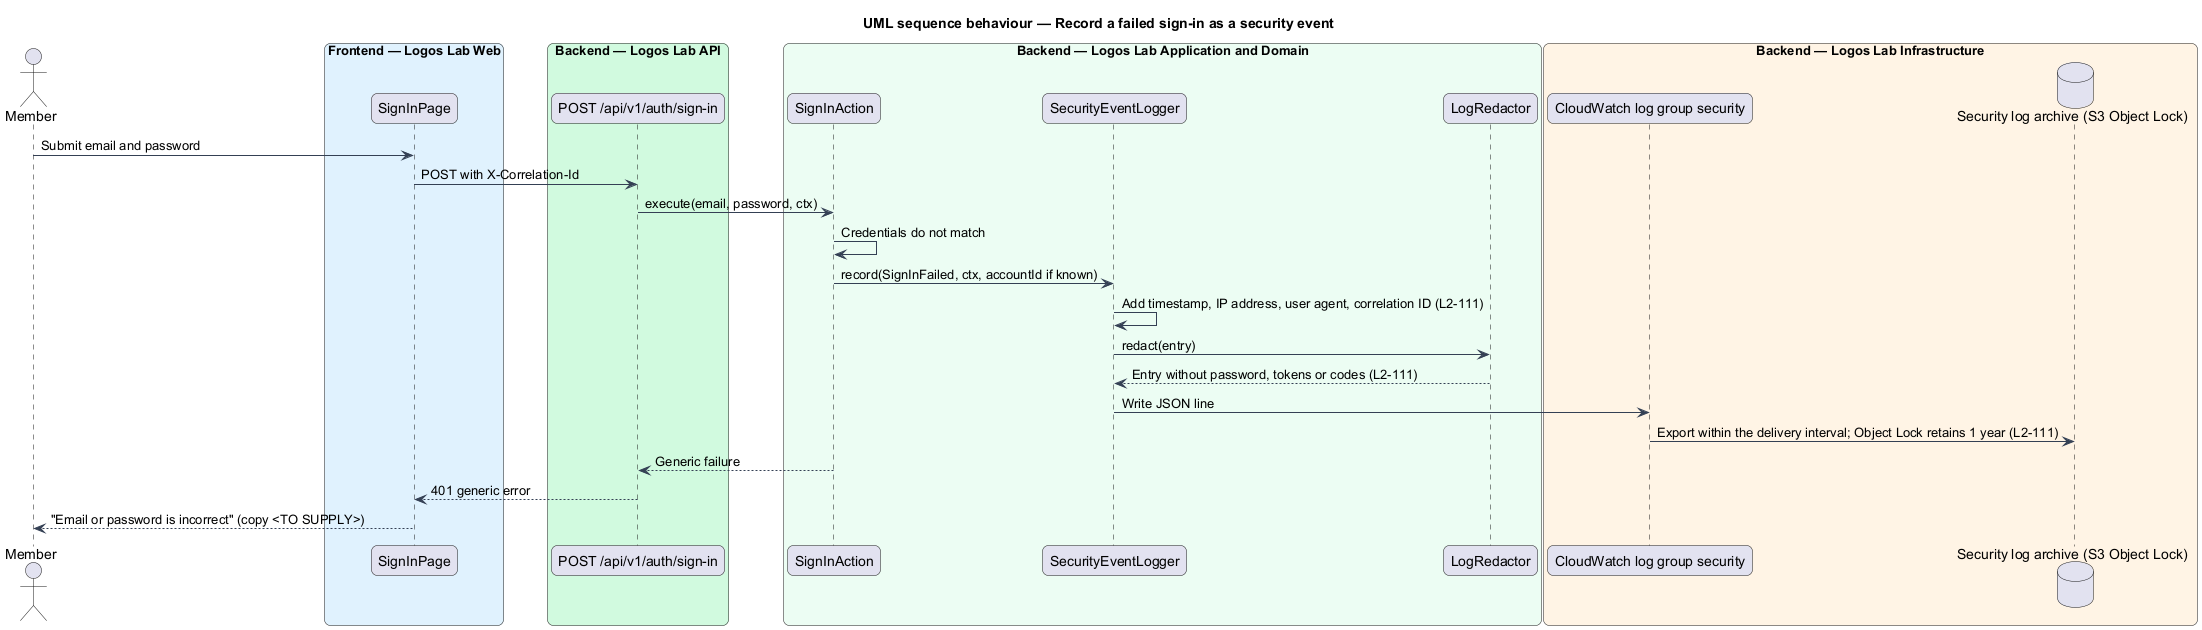

The diagram above was rendered by PlantUML. Its source (embedded in the PNG):
@startuml
title UML sequence behaviour — Record a failed sign-in as a security event
skinparam backgroundColor #FFFFFF
skinparam shadowing false
skinparam roundcorner 12
skinparam defaultFontName Arial
skinparam ArrowColor #344054
skinparam rectangle {
  BorderColor #344054
  FontColor #101828
}
skinparam package {
  BorderColor #667085
  FontColor #101828
  BackgroundColor #F9FAFB
}
actor "Member" as actor
box "Frontend — Logos Lab Web" #E0F2FE
  participant "SignInPage" as page
end box
box "Backend — Logos Lab API" #D1FADF
  participant "POST /api/v1/auth/sign-in" as route
end box
box "Backend — Logos Lab Application and Domain" #ECFDF3
  participant "SignInAction" as action
  participant "SecurityEventLogger" as logger
  participant "LogRedactor" as redact
end box
box "Backend — Logos Lab Infrastructure" #FFF4E5
  participant "CloudWatch log group security" as cw
  database "Security log archive (S3 Object Lock)" as archive
end box
actor -> page : Submit email and password
page -> route : POST with X-Correlation-Id
route -> action : execute(email, password, ctx)
action -> action : Credentials do not match
action -> logger : record(SignInFailed, ctx, accountId if known)
logger -> logger : Add timestamp, IP address, user agent, correlation ID (L2-111)
logger -> redact : redact(entry)
redact --> logger : Entry without password, tokens or codes (L2-111)
logger -> cw : Write JSON line
cw -> archive : Export within the delivery interval; Object Lock retains 1 year (L2-111)
action --> route : Generic failure
route --> page : 401 generic error
page --> actor : "Email or password is incorrect" (copy <TO SUPPLY>)
@enduml